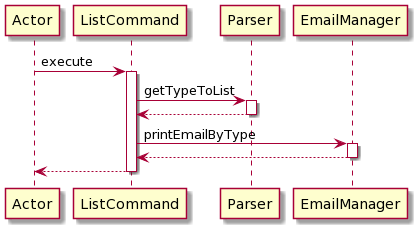

The diagram above was rendered by PlantUML. Its source (embedded in the PNG):
@startuml
participant Actor

Actor -> ListCommand : execute
activate ListCommand

ListCommand -> Parser : getTypeToList
activate Parser

Parser --> ListCommand
deactivate Parser

ListCommand -> EmailManager : printEmailByType
activate EmailManager

EmailManager --> ListCommand
deactivate EmailManager



return
@enduml